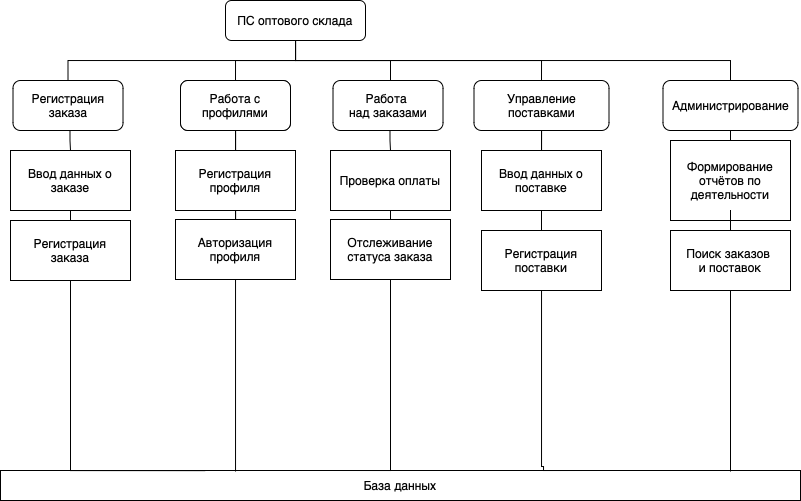

The diagram above was exported from draw.io. Its source (the exported page's mxGraphModel, read from the mxfile embedded in the PNG):
<mxGraphModel dx="874" dy="521" grid="1" gridSize="10" guides="1" tooltips="1" connect="1" arrows="1" fold="1" page="1" pageScale="1" pageWidth="827" pageHeight="1169" math="0" shadow="0">
  <root>
    <mxCell id="0" />
    <mxCell id="1" parent="0" />
    <mxCell id="H7huvVuS8EwIOP_XFBld-9" style="edgeStyle=orthogonalEdgeStyle;rounded=0;orthogonalLoop=1;jettySize=auto;html=1;entryX=0.5;entryY=0;entryDx=0;entryDy=0;endArrow=none;endFill=0;" parent="1" source="xEKsaEuDqksqCD2JTHV4-3" target="xEKsaEuDqksqCD2JTHV4-4" edge="1">
      <mxGeometry relative="1" as="geometry">
        <Array as="points">
          <mxPoint x="645" y="510" />
          <mxPoint x="891" y="510" />
        </Array>
      </mxGeometry>
    </mxCell>
    <mxCell id="H7huvVuS8EwIOP_XFBld-10" style="edgeStyle=orthogonalEdgeStyle;rounded=0;orthogonalLoop=1;jettySize=auto;html=1;entryX=0.5;entryY=0;entryDx=0;entryDy=0;endArrow=none;endFill=0;" parent="1" source="xEKsaEuDqksqCD2JTHV4-3" target="xEKsaEuDqksqCD2JTHV4-6" edge="1">
      <mxGeometry relative="1" as="geometry">
        <Array as="points">
          <mxPoint x="645" y="510" />
          <mxPoint x="740" y="510" />
          <mxPoint x="740" y="530" />
        </Array>
      </mxGeometry>
    </mxCell>
    <mxCell id="H7huvVuS8EwIOP_XFBld-11" style="edgeStyle=orthogonalEdgeStyle;rounded=0;orthogonalLoop=1;jettySize=auto;html=1;entryX=0.5;entryY=0;entryDx=0;entryDy=0;endArrow=none;endFill=0;" parent="1" source="xEKsaEuDqksqCD2JTHV4-3" target="xEKsaEuDqksqCD2JTHV4-5" edge="1">
      <mxGeometry relative="1" as="geometry">
        <Array as="points">
          <mxPoint x="645" y="510" />
          <mxPoint x="1080" y="510" />
        </Array>
      </mxGeometry>
    </mxCell>
    <mxCell id="Y7o4-KtCDhPk6ApjuI_q-10" style="edgeStyle=orthogonalEdgeStyle;rounded=0;orthogonalLoop=1;jettySize=auto;html=1;entryX=0.5;entryY=0;entryDx=0;entryDy=0;endArrow=none;endFill=0;" parent="1" source="xEKsaEuDqksqCD2JTHV4-3" target="Y7o4-KtCDhPk6ApjuI_q-2" edge="1">
      <mxGeometry relative="1" as="geometry">
        <Array as="points">
          <mxPoint x="645" y="510" />
          <mxPoint x="585" y="510" />
        </Array>
      </mxGeometry>
    </mxCell>
    <mxCell id="Y7o4-KtCDhPk6ApjuI_q-19" style="edgeStyle=orthogonalEdgeStyle;rounded=0;orthogonalLoop=1;jettySize=auto;html=1;entryX=0.5;entryY=0;entryDx=0;entryDy=0;endArrow=none;endFill=0;" parent="1" source="xEKsaEuDqksqCD2JTHV4-3" target="Y7o4-KtCDhPk6ApjuI_q-13" edge="1">
      <mxGeometry relative="1" as="geometry">
        <Array as="points">
          <mxPoint x="645" y="510" />
          <mxPoint x="417" y="510" />
        </Array>
      </mxGeometry>
    </mxCell>
    <mxCell id="xEKsaEuDqksqCD2JTHV4-3" value="ПС оптового склада" style="rounded=1;whiteSpace=wrap;html=1;" parent="1" vertex="1">
      <mxGeometry x="575" y="450" width="140" height="40" as="geometry" />
    </mxCell>
    <mxCell id="H7huvVuS8EwIOP_XFBld-14" style="edgeStyle=orthogonalEdgeStyle;rounded=0;orthogonalLoop=1;jettySize=auto;html=1;entryX=0.5;entryY=0;entryDx=0;entryDy=0;endArrow=none;endFill=0;" parent="1" source="xEKsaEuDqksqCD2JTHV4-4" target="H7huvVuS8EwIOP_XFBld-12" edge="1">
      <mxGeometry relative="1" as="geometry" />
    </mxCell>
    <mxCell id="xEKsaEuDqksqCD2JTHV4-4" value="Управление поставками" style="rounded=1;whiteSpace=wrap;html=1;" parent="1" vertex="1">
      <mxGeometry x="823.5" y="530" width="135" height="50" as="geometry" />
    </mxCell>
    <mxCell id="H7huvVuS8EwIOP_XFBld-8" style="edgeStyle=orthogonalEdgeStyle;rounded=0;orthogonalLoop=1;jettySize=auto;html=1;entryX=0.5;entryY=0;entryDx=0;entryDy=0;endArrow=none;endFill=0;" parent="1" source="xEKsaEuDqksqCD2JTHV4-5" edge="1">
      <mxGeometry relative="1" as="geometry">
        <mxPoint x="1080" y="600" as="targetPoint" />
      </mxGeometry>
    </mxCell>
    <mxCell id="xEKsaEuDqksqCD2JTHV4-5" value="Администрирование" style="rounded=1;whiteSpace=wrap;html=1;" parent="1" vertex="1">
      <mxGeometry x="1012.5" y="530" width="135" height="50" as="geometry" />
    </mxCell>
    <mxCell id="H7huvVuS8EwIOP_XFBld-2" style="edgeStyle=orthogonalEdgeStyle;rounded=0;orthogonalLoop=1;jettySize=auto;html=1;exitX=0.5;exitY=1;exitDx=0;exitDy=0;entryX=0.5;entryY=0;entryDx=0;entryDy=0;endArrow=none;endFill=0;" parent="1" source="xEKsaEuDqksqCD2JTHV4-6" target="xEKsaEuDqksqCD2JTHV4-11" edge="1">
      <mxGeometry relative="1" as="geometry">
        <Array as="points">
          <mxPoint x="739.51" y="580" />
          <mxPoint x="739.51" y="590" />
        </Array>
        <mxPoint x="815" y="580" as="sourcePoint" />
      </mxGeometry>
    </mxCell>
    <mxCell id="xEKsaEuDqksqCD2JTHV4-6" value="Работа&amp;nbsp;&lt;div&gt;над заказами&lt;/div&gt;" style="rounded=1;whiteSpace=wrap;html=1;" parent="1" vertex="1">
      <mxGeometry x="682.51" y="530" width="110" height="50" as="geometry" />
    </mxCell>
    <mxCell id="xEKsaEuDqksqCD2JTHV4-7" value="База данных" style="rounded=0;whiteSpace=wrap;html=1;" parent="1" vertex="1">
      <mxGeometry x="350" y="920" width="800" height="30" as="geometry" />
    </mxCell>
    <mxCell id="H7huvVuS8EwIOP_XFBld-5" style="edgeStyle=orthogonalEdgeStyle;rounded=0;orthogonalLoop=1;jettySize=auto;html=1;exitX=0.5;exitY=1;exitDx=0;exitDy=0;entryX=0.5;entryY=0;entryDx=0;entryDy=0;endArrow=none;endFill=0;" parent="1" edge="1">
      <mxGeometry relative="1" as="geometry">
        <mxPoint x="1080" y="660" as="sourcePoint" />
        <mxPoint x="1080" y="669" as="targetPoint" />
      </mxGeometry>
    </mxCell>
    <mxCell id="xEKsaEuDqksqCD2JTHV4-10" value="Формирование отчётов по деятельности" style="rounded=0;whiteSpace=wrap;html=1;" parent="1" vertex="1">
      <mxGeometry x="1020" y="590" width="120" height="80" as="geometry" />
    </mxCell>
    <mxCell id="xEKsaEuDqksqCD2JTHV4-23" style="edgeStyle=orthogonalEdgeStyle;rounded=0;orthogonalLoop=1;jettySize=auto;html=1;exitX=0.5;exitY=1;exitDx=0;exitDy=0;entryX=0.5;entryY=0;entryDx=0;entryDy=0;endArrow=none;endFill=0;" parent="1" source="xEKsaEuDqksqCD2JTHV4-11" target="xEKsaEuDqksqCD2JTHV4-13" edge="1">
      <mxGeometry relative="1" as="geometry" />
    </mxCell>
    <mxCell id="xEKsaEuDqksqCD2JTHV4-11" value="Проверка оплаты" style="rounded=0;whiteSpace=wrap;html=1;" parent="1" vertex="1">
      <mxGeometry x="680" y="600" width="120" height="60" as="geometry" />
    </mxCell>
    <mxCell id="xEKsaEuDqksqCD2JTHV4-13" value="Отслеживание статуса заказа" style="rounded=0;whiteSpace=wrap;html=1;" parent="1" vertex="1">
      <mxGeometry x="680" y="669" width="120" height="60" as="geometry" />
    </mxCell>
    <mxCell id="xEKsaEuDqksqCD2JTHV4-18" style="edgeStyle=orthogonalEdgeStyle;rounded=0;orthogonalLoop=1;jettySize=auto;html=1;endArrow=none;endFill=0;exitX=0.5;exitY=1;exitDx=0;exitDy=0;" parent="1" source="xEKsaEuDqksqCD2JTHV4-13" edge="1">
      <mxGeometry relative="1" as="geometry">
        <mxPoint x="680" y="920" as="targetPoint" />
        <Array as="points">
          <mxPoint x="740" y="920" />
        </Array>
        <mxPoint x="740" y="800" as="sourcePoint" />
      </mxGeometry>
    </mxCell>
    <mxCell id="H7huvVuS8EwIOP_XFBld-15" style="edgeStyle=orthogonalEdgeStyle;rounded=0;orthogonalLoop=1;jettySize=auto;html=1;exitX=0.5;exitY=1;exitDx=0;exitDy=0;entryX=0.5;entryY=0;entryDx=0;entryDy=0;endArrow=none;endFill=0;" parent="1" source="H7huvVuS8EwIOP_XFBld-12" target="H7huvVuS8EwIOP_XFBld-13" edge="1">
      <mxGeometry relative="1" as="geometry" />
    </mxCell>
    <mxCell id="H7huvVuS8EwIOP_XFBld-12" value="Ввод данных о поставке" style="rounded=0;whiteSpace=wrap;html=1;" parent="1" vertex="1">
      <mxGeometry x="831" y="600" width="120" height="60" as="geometry" />
    </mxCell>
    <mxCell id="H7huvVuS8EwIOP_XFBld-13" value="Регистрация&lt;div&gt;поставки&lt;/div&gt;" style="rounded=0;whiteSpace=wrap;html=1;" parent="1" vertex="1">
      <mxGeometry x="831" y="680" width="120" height="60" as="geometry" />
    </mxCell>
    <mxCell id="H7huvVuS8EwIOP_XFBld-16" style="edgeStyle=orthogonalEdgeStyle;rounded=0;orthogonalLoop=1;jettySize=auto;html=1;endArrow=none;endFill=0;entryX=0.75;entryY=0;entryDx=0;entryDy=0;" parent="1" source="H7huvVuS8EwIOP_XFBld-13" target="xEKsaEuDqksqCD2JTHV4-7" edge="1">
      <mxGeometry relative="1" as="geometry">
        <mxPoint x="840" y="916" as="targetPoint" />
        <Array as="points">
          <mxPoint x="891" y="916" />
          <mxPoint x="893" y="916" />
          <mxPoint x="893" y="920" />
        </Array>
      </mxGeometry>
    </mxCell>
    <mxCell id="H7huvVuS8EwIOP_XFBld-19" style="edgeStyle=orthogonalEdgeStyle;rounded=0;orthogonalLoop=1;jettySize=auto;html=1;endArrow=none;endFill=0;" parent="1" source="Y7o4-KtCDhPk6ApjuI_q-9" edge="1">
      <mxGeometry relative="1" as="geometry">
        <Array as="points">
          <mxPoint x="1080" y="921" />
        </Array>
        <mxPoint x="1080" y="921" as="targetPoint" />
      </mxGeometry>
    </mxCell>
    <mxCell id="Y7o4-KtCDhPk6ApjuI_q-2" value="Отслеживание статуса заказа" style="rounded=1;whiteSpace=wrap;html=1;" parent="1" vertex="1">
      <mxGeometry x="530" y="530" width="110" height="50" as="geometry" />
    </mxCell>
    <mxCell id="Y7o4-KtCDhPk6ApjuI_q-7" style="edgeStyle=orthogonalEdgeStyle;rounded=0;orthogonalLoop=1;jettySize=auto;html=1;endArrow=none;endFill=0;" parent="1" source="Y7o4-KtCDhPk6ApjuI_q-3" target="Y7o4-KtCDhPk6ApjuI_q-4" edge="1">
      <mxGeometry relative="1" as="geometry" />
    </mxCell>
    <mxCell id="Y7o4-KtCDhPk6ApjuI_q-3" value="Работа с профилями" style="rounded=1;whiteSpace=wrap;html=1;" parent="1" vertex="1">
      <mxGeometry x="530" y="530" width="110" height="50" as="geometry" />
    </mxCell>
    <mxCell id="Y7o4-KtCDhPk6ApjuI_q-6" style="edgeStyle=orthogonalEdgeStyle;rounded=0;orthogonalLoop=1;jettySize=auto;html=1;endArrow=none;endFill=0;" parent="1" source="Y7o4-KtCDhPk6ApjuI_q-5" target="Y7o4-KtCDhPk6ApjuI_q-4" edge="1">
      <mxGeometry relative="1" as="geometry" />
    </mxCell>
    <mxCell id="Y7o4-KtCDhPk6ApjuI_q-12" style="edgeStyle=orthogonalEdgeStyle;rounded=0;orthogonalLoop=1;jettySize=auto;html=1;exitX=0.5;exitY=1;exitDx=0;exitDy=0;entryX=0.5;entryY=0;entryDx=0;entryDy=0;endArrow=none;endFill=0;" parent="1" source="Y7o4-KtCDhPk6ApjuI_q-13" target="Y7o4-KtCDhPk6ApjuI_q-15" edge="1">
      <mxGeometry relative="1" as="geometry">
        <Array as="points">
          <mxPoint x="419.51" y="580" />
          <mxPoint x="419.51" y="590" />
        </Array>
        <mxPoint x="495" y="580" as="sourcePoint" />
      </mxGeometry>
    </mxCell>
    <mxCell id="Y7o4-KtCDhPk6ApjuI_q-13" value="Регистрация&lt;div&gt;заказа&lt;/div&gt;" style="rounded=1;whiteSpace=wrap;html=1;" parent="1" vertex="1">
      <mxGeometry x="362.51" y="530" width="110" height="50" as="geometry" />
    </mxCell>
    <mxCell id="Y7o4-KtCDhPk6ApjuI_q-14" style="edgeStyle=orthogonalEdgeStyle;rounded=0;orthogonalLoop=1;jettySize=auto;html=1;exitX=0.5;exitY=1;exitDx=0;exitDy=0;entryX=0.5;entryY=0;entryDx=0;entryDy=0;endArrow=none;endFill=0;" parent="1" source="Y7o4-KtCDhPk6ApjuI_q-15" target="Y7o4-KtCDhPk6ApjuI_q-17" edge="1">
      <mxGeometry relative="1" as="geometry" />
    </mxCell>
    <mxCell id="Y7o4-KtCDhPk6ApjuI_q-15" value="Ввод данных о заказе" style="rounded=0;whiteSpace=wrap;html=1;" parent="1" vertex="1">
      <mxGeometry x="360" y="600" width="120" height="60" as="geometry" />
    </mxCell>
    <mxCell id="Y7o4-KtCDhPk6ApjuI_q-17" value="Регистрация&lt;div&gt;заказа&lt;/div&gt;" style="rounded=0;whiteSpace=wrap;html=1;" parent="1" vertex="1">
      <mxGeometry x="360" y="670" width="120" height="60" as="geometry" />
    </mxCell>
    <mxCell id="Y7o4-KtCDhPk6ApjuI_q-20" style="edgeStyle=orthogonalEdgeStyle;rounded=0;orthogonalLoop=1;jettySize=auto;html=1;endArrow=none;endFill=0;" parent="1" source="Y7o4-KtCDhPk6ApjuI_q-2" edge="1">
      <mxGeometry relative="1" as="geometry">
        <Array as="points">
          <mxPoint x="585" y="921" />
        </Array>
        <mxPoint x="585" y="921" as="targetPoint" />
      </mxGeometry>
    </mxCell>
    <mxCell id="Y7o4-KtCDhPk6ApjuI_q-21" style="edgeStyle=orthogonalEdgeStyle;rounded=0;orthogonalLoop=1;jettySize=auto;html=1;entryX=0.256;entryY=0.005;entryDx=0;entryDy=0;entryPerimeter=0;endArrow=none;endFill=0;exitX=0.5;exitY=1;exitDx=0;exitDy=0;" parent="1" source="Y7o4-KtCDhPk6ApjuI_q-17" target="xEKsaEuDqksqCD2JTHV4-7" edge="1">
      <mxGeometry relative="1" as="geometry">
        <mxPoint x="420" y="800" as="sourcePoint" />
        <Array as="points">
          <mxPoint x="420" y="920" />
        </Array>
      </mxGeometry>
    </mxCell>
    <mxCell id="Y7o4-KtCDhPk6ApjuI_q-5" value="Авторизация профиля" style="rounded=0;whiteSpace=wrap;html=1;" parent="1" vertex="1">
      <mxGeometry x="525" y="669" width="120" height="60" as="geometry" />
    </mxCell>
    <mxCell id="Y7o4-KtCDhPk6ApjuI_q-4" value="Регистрация профиля" style="rounded=0;whiteSpace=wrap;html=1;" parent="1" vertex="1">
      <mxGeometry x="525" y="600" width="120" height="60" as="geometry" />
    </mxCell>
    <mxCell id="WpIB2pyrkAlTOyFufT4I-1" value="" style="edgeStyle=orthogonalEdgeStyle;rounded=0;orthogonalLoop=1;jettySize=auto;html=1;endArrow=none;endFill=0;" parent="1" source="xEKsaEuDqksqCD2JTHV4-10" target="Y7o4-KtCDhPk6ApjuI_q-9" edge="1">
      <mxGeometry relative="1" as="geometry">
        <Array as="points" />
        <mxPoint x="1080" y="921" as="targetPoint" />
        <mxPoint x="1080" y="670" as="sourcePoint" />
      </mxGeometry>
    </mxCell>
    <mxCell id="Y7o4-KtCDhPk6ApjuI_q-9" value="Поиск заказов&amp;nbsp;&lt;div&gt;и поставок&lt;/div&gt;" style="rounded=0;whiteSpace=wrap;html=1;" parent="1" vertex="1">
      <mxGeometry x="1020" y="680" width="120" height="60" as="geometry" />
    </mxCell>
  </root>
</mxGraphModel>